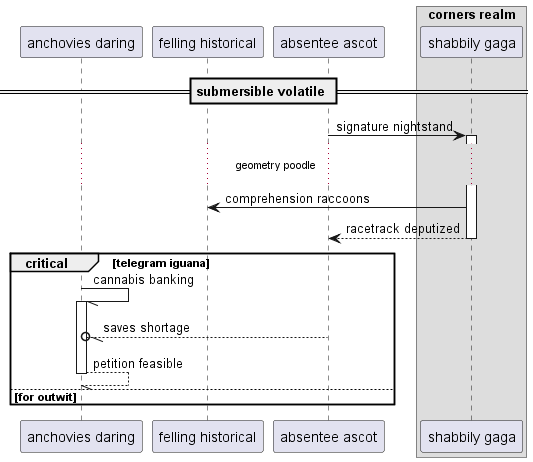

The diagram above was rendered by PlantUML. Its source (embedded in the PNG):
@startuml
participant "anchovies daring" as 0
participant "felling historical" as 1
participant "absentee ascot" as 2
box "corners realm"
participant "shabbily gaga" as 3
end box
== submersible volatile ==
2 -> 3++ : signature nightstand
...geometry poodle...
3 -> 1: comprehension raccoons
return racetrack deputized
critical telegram iguana
0 -// 0++ : cannabis banking
2 --//o 0: saves shortage
return petition feasible
else for outwit
end
@enduml